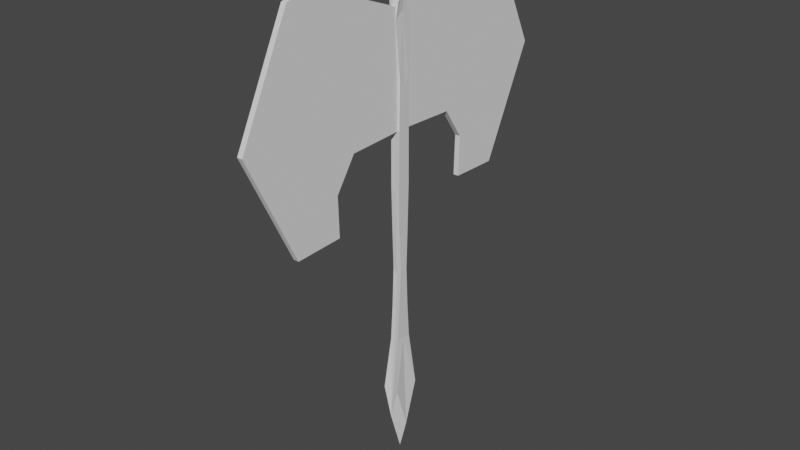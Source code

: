 # Source: Axe.blend  (saved by Blender 2.91.10; exported with 4.5.12 LTS)
import bpy
from mathutils import Matrix  # noqa: F401  (used for matrix-valued properties, if any)

bpy.ops.wm.read_factory_settings(use_empty=True)
scene = bpy.context.scene
scene.name = 'Scene'

# ---- collections
col_collection = bpy.data.collections.new('Collection'); scene.collection.children.link(col_collection)

# ---- materials (node trees are filled in below, after node groups)
mat_material = bpy.data.materials.new('Material')
mat_material.alpha_threshold = 0.0
mat_material.use_transparent_shadow = False
mat_material.line_color = (0.0, 0.0, 0.0, 1.0)

# ---- material node trees
mat_material.use_nodes = True; mat_material.node_tree.nodes.clear()
_N = mat_material.node_tree.nodes; _L = mat_material.node_tree.links
n0 = _N.new('ShaderNodeOutputMaterial'); n0.name = 'Material Output'; n0.location = (300, 300)
n1 = _N.new('ShaderNodeBsdfPrincipled'); n1.name = 'Principled BSDF'; n1.location = (10, 300)
n1.distribution = 'GGX'
n1.subsurface_method = 'BURLEY'
n1.inputs[2].default_value = 0.4
n1.inputs[3].default_value = 1.45
n1.inputs[27].default_value = (0.0, 0.0, 0.0, 1.0)
n1.inputs[28].default_value = 1.0
_L.new(n1.outputs[0], n0.inputs[0])
n0.is_active_output = True

# ---- world
world_world = bpy.data.worlds.new('World'); scene.world = world_world
world_world.use_nodes = True; world_world.node_tree.nodes.clear()
_N = world_world.node_tree.nodes; _L = world_world.node_tree.links
n0 = _N.new('ShaderNodeOutputWorld'); n0.name = 'World Output'; n0.location = (300, 300)
n1 = _N.new('ShaderNodeBackground'); n1.name = 'Background'; n1.location = (10, 300)
n1.inputs[0].default_value = (0.05088, 0.05088, 0.05088, 1.0)
_L.new(n1.outputs[0], n0.inputs[0])
n0.is_active_output = True
world_world.color = (0.05088, 0.05088, 0.05088)
world_world.use_sun_shadow = False
world_world.sun_shadow_jitter_overblur = 0.0

# ---- meshes
me_cube = bpy.data.meshes.new('Cube')
me_cube.from_pydata([(0.03621, 0.05842, 2.451), (0.05995, 0.1032, -0.4345), (0.0, 0.0, 2.614), (0.0, 0.0, -1.0), (-1.147e-16, 0.05842, 2.517), (-7.286e-17, 0.1032, -0.6719), (0.03621, -8.859e-09, 2.553), (0.05995, 3.189e-08, -0.7626), (0.02254, 0.06982, 2.327), (-1.54e-16, 0.06982, 2.393), (0.02254, -8.859e-09, 2.39), (0.03621, 0.04399, 1.957), (-1.346e-16, 0.04399, 2.023), (0.03621, -8.859e-09, 1.879), (0.03309, 0.05083, 1.191), (-6.409e-18, 0.05083, 1.14), (0.03309, 6.733e-09, 1.162), (0.03093, 0.04399, 0.8586), (2.024e-18, 0.04399, 0.8053), (0.03093, 7.158e-09, 0.8677), (0.03309, 0.03032, 0.5455), (2.024e-18, 0.03032, 0.4953), (0.03309, 6.733e-09, 0.5546), (0.03093, 0.04399, 0.2446), (2.024e-18, 0.04399, 0.1944), (0.03093, 6.733e-09, 0.2537), (0.03093, 0.06222, -0.02898), (2.024e-18, 0.06222, -0.07909), (0.03093, 6.733e-09, -0.01986)], [], [(9, 4, 0, 8), (8, 0, 6, 10), (5, 1, 7, 3), (0, 4, 2, 6), (11, 8, 10, 13), (12, 9, 8, 11), (15, 12, 11, 14), (14, 11, 13, 16), (17, 14, 16, 19), (18, 15, 14, 17), (21, 18, 17, 20), (20, 17, 19, 22), (23, 20, 22, 25), (24, 21, 20, 23), (27, 24, 23, 26), (26, 23, 25, 28), (1, 26, 28, 7), (5, 27, 26, 1)])
_uv = me_cube.uv_layers.new(name='UVMap')
_uv.uv.foreach_set('vector', [0.5999, 0.375, 0.625, 0.375, 0.625, 0.5, 0.5999, 0.5, 0.5999, 0.5, 0.625, 0.5, 0.625, 0.625, 0.5999, 0.625, 0.25, 0.5, 0.375, 0.5, 0.375, 0.625, 0.25, 0.625, 0.625, 0.5, 0.75, 0.5, 0.75, 0.625, 0.625, 0.625, 0.5764, 0.5, 0.5999, 0.5, 0.5999, 0.625, 0.5764, 0.625, 0.5764, 0.375, 0.5999, 0.375, 0.5999, 0.5, 0.5764, 0.5, 0.5509, 0.375, 0.5764, 0.375, 0.5764, 0.5, 0.5509, 0.5, 0.5509, 0.5, 0.5764, 0.5, 0.5764, 0.625, 0.5509, 0.625, 0.5262, 0.5, 0.5509, 0.5, 0.5509, 0.625, 0.5262, 0.625, 0.5262, 0.375, 0.5509, 0.375, 0.5509, 0.5, 0.5262, 0.5, 0.5003, 0.375, 0.5262, 0.375, 0.5262, 0.5, 0.5003, 0.5, 0.5003, 0.5, 0.5262, 0.5, 0.5262, 0.625, 0.5003, 0.625, 0.4753, 0.5, 0.5003, 0.5, 0.5003, 0.625, 0.4753, 0.625, 0.4753, 0.375, 0.5003, 0.375, 0.5003, 0.5, 0.4753, 0.5, 0.4525, 0.375, 0.4753, 0.375, 0.4753, 0.5, 0.4525, 0.5, 0.4525, 0.5, 0.4753, 0.5, 0.4753, 0.625, 0.4525, 0.625, 0.375, 0.5, 0.4525, 0.5, 0.4525, 0.625, 0.375, 0.625, 0.375, 0.375, 0.4525, 0.375, 0.4525, 0.5, 0.375, 0.5])
me_cube.materials.append(mat_material)
me_cube.use_remesh_preserve_volume = False
me_cube.use_remesh_preserve_attributes = False
me_cube.use_mirror_vertex_groups = False
me_cube.update()
me_cube_001 = bpy.data.meshes.new('Cube.001')
me_cube_001.from_pydata([(0.0, 0.0, -0.2632), (0.0, 0.0, 0.5442), (0.0, 1.0, 0.7949), (0.0, 1.0, -0.8291), (0.02011, 1.0, -0.8291), (0.02011, 1.0, 0.7949), (0.02011, 0.0, -0.2632), (0.02011, 0.0, 0.5442), (0.0, 1.399, -0.007605), (0.02011, 1.399, -0.007605), (0.02011, 0.0, -0.007605), (0.02011, 0.6245, -0.8177), (0.0, 0.6245, 0.9013), (0.0, 0.6245, -0.8177), (0.02011, 0.6245, 0.9013), (0.02011, 1.201, -0.007605), (0.0, 0.4211, 0.7005), (0.0, 0.4743, -0.2797), (0.02011, 0.4211, 0.7005), (0.02011, 0.9121, -0.007605), (0.02011, 0.4743, -0.2797), (0.02011, 0.633, -0.5145), (0.0, 0.5228, 0.8009), (0.0, 0.633, -0.5145), (0.02011, 0.5228, 0.8009), (0.02011, 1.056, -0.007605), (0.0, 1.103, -0.6169), (0.02011, 1.103, -0.6169), (0.02011, 0.0, -0.1972), (0.02011, 0.7734, -0.7436), (0.02011, 0.5874, -0.2094), (0.02011, 0.7424, -0.3836)], [], [(8, 2, 5, 9), (18, 16, 1, 7), (17, 20, 6, 0), (19, 18, 7, 10), (30, 19, 10, 28), (26, 8, 9, 27), (27, 9, 15, 29), (9, 5, 14, 15), (3, 4, 11, 13), (5, 2, 12, 14), (31, 25, 19, 30), (25, 24, 18, 19), (23, 21, 20, 17), (24, 22, 16, 18), (14, 12, 22, 24), (13, 11, 21, 23), (15, 14, 24, 25), (29, 15, 25, 31), (11, 29, 31, 21), (21, 31, 30, 20), (4, 27, 29, 11), (3, 26, 27, 4), (20, 30, 28, 6)])
_uv = me_cube_001.uv_layers.new(name='UVMap')
_uv.uv.foreach_set('vector', [0.499, 0.375, 0.625, 0.375, 0.625, 0.5, 0.499, 0.5, 0.625, 0.5657, 0.75, 0.5657, 0.75, 0.625, 0.625, 0.625, 0.25, 0.5657, 0.375, 0.5657, 0.375, 0.625, 0.25, 0.625, 0.499, 0.5657, 0.625, 0.5657, 0.625, 0.625, 0.499, 0.625, 0.407, 0.5657, 0.499, 0.5657, 0.499, 0.625, 0.407, 0.625, 0.407, 0.375, 0.499, 0.375, 0.499, 0.5, 0.407, 0.5, 0.407, 0.5, 0.499, 0.5, 0.499, 0.5469, 0.407, 0.5469, 0.499, 0.5, 0.625, 0.5, 0.625, 0.5469, 0.499, 0.5469, 0.25, 0.5, 0.375, 0.5, 0.375, 0.5469, 0.25, 0.5469, 0.625, 0.5, 0.75, 0.5, 0.75, 0.5469, 0.625, 0.5469, 0.407, 0.5563, 0.499, 0.5563, 0.499, 0.5657, 0.407, 0.5657, 0.499, 0.5563, 0.625, 0.5563, 0.625, 0.5657, 0.499, 0.5657, 0.25, 0.5563, 0.375, 0.5563, 0.375, 0.5657, 0.25, 0.5657, 0.625, 0.5563, 0.75, 0.5563, 0.75, 0.5657, 0.625, 0.5657, 0.625, 0.5469, 0.75, 0.5469, 0.75, 0.5563, 0.625, 0.5563, 0.25, 0.5469, 0.375, 0.5469, 0.375, 0.5563, 0.25, 0.5563, 0.499, 0.5469, 0.625, 0.5469, 0.625, 0.5563, 0.499, 0.5563, 0.407, 0.5469, 0.499, 0.5469, 0.499, 0.5563, 0.407, 0.5563, 0.375, 0.5469, 0.407, 0.5469, 0.407, 0.5563, 0.375, 0.5563, 0.375, 0.5563, 0.407, 0.5563, 0.407, 0.5657, 0.375, 0.5657, 0.375, 0.5, 0.407, 0.5, 0.407, 0.5469, 0.375, 0.5469, 0.375, 0.375, 0.407, 0.375, 0.407, 0.5, 0.375, 0.5, 0.375, 0.5657, 0.407, 0.5657, 0.407, 0.625, 0.375, 0.625])
me_cube_001.use_remesh_fix_poles = True
me_cube_001.use_remesh_preserve_attributes = False
me_cube_001.use_mirror_vertex_groups = False
me_cube_001.update()

# ---- objects
ob_handle = bpy.data.objects.new('Handle', me_cube)
ob_blade = bpy.data.objects.new('Blade', me_cube_001)

# ---- transforms, parenting, visibility, modifiers, constraints
ob_handle.location = (0.0, 0.0, 0.0)
ob_handle.lock_rotations_4d = False
ob_handle.empty_display_type = 'ARROWS'
ob_handle.lineart.crease_threshold = 0.0
_m = ob_handle.modifiers.new('Mirror', 'MIRROR')
_m.use_axis = (True, True, False)
ob_blade.location = (0.0, 0.0, 1.851)
ob_blade.lineart.crease_threshold = 0.0
_m = ob_blade.modifiers.new('Mirror', 'MIRROR')
_m.use_axis = (True, True, False)

# ---- collection membership
col_collection.objects.link(ob_handle)
col_collection.objects.link(ob_blade)

# ---- scene / render settings (as saved in the file)
scene.frame_start = 1; scene.frame_end = 250; scene.frame_set(1)
scene.render.engine = 'BLENDER_EEVEE_NEXT'
scene.cycles.use_denoising = False
scene.cycles.samples = 128
scene.cycles.sampling_pattern = 'TABULATED_SOBOL'
scene.cycles.use_adaptive_sampling = False
scene.cycles.use_light_tree = False
scene.view_settings.view_transform = 'Filmic'
bpy.context.view_layer.update()

# ---- added for rendering (the .blend has no active camera and no usable light): camera, sun
cam_auto = bpy.data.cameras.new('AutoCamera')
cam_auto.lens = 50.0
cam_auto.sensor_width = 36.0
cam_auto.clip_end = 1000.0
ob_auto_camera = bpy.data.objects.new('AutoCamera', cam_auto)
scene.collection.objects.link(ob_auto_camera)
ob_auto_camera.location = (4.33164, -5.19797, 4.34132)
ob_auto_camera.rotation_euler = (1.09748, -7.21219e-08, 0.694738)
scene.camera = ob_auto_camera
light_auto_sun = bpy.data.lights.new('AutoSun', 'SUN')
light_auto_sun.energy = 3.0
light_auto_sun.angle = 0.0523599
ob_auto_sun = bpy.data.objects.new('AutoSun', light_auto_sun)
scene.collection.objects.link(ob_auto_sun)
ob_auto_sun.rotation_euler = (0.872665, 0.174533, 0.523599)
bpy.context.view_layer.update()

